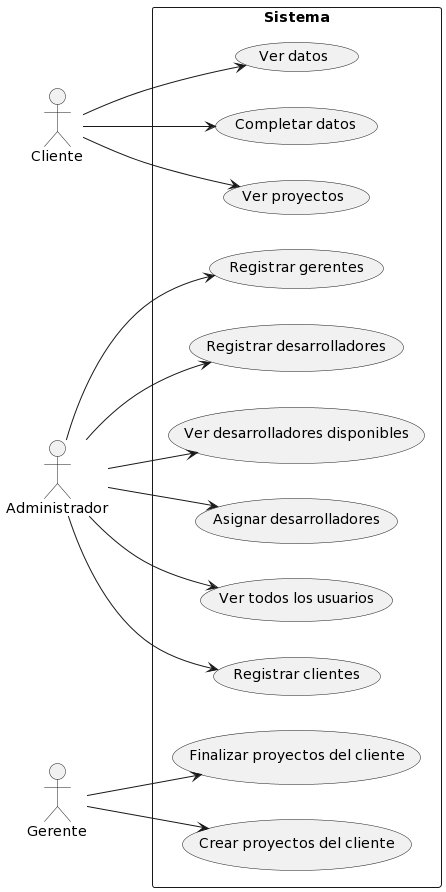

The diagram above was rendered by PlantUML. Its source (embedded in the PNG):
@startuml
left to right direction

actor Cliente as C
actor Administrador as A
actor Gerente as G

rectangle "Sistema"{
C --> (Ver proyectos)
C --> (Ver datos)
C --> (Completar datos)

G --> (Crear proyectos del cliente)
G --> (Finalizar proyectos del cliente)

A --> (Registrar clientes)
A --> (Registrar gerentes)
A --> (Registrar desarrolladores)
A --> (Ver desarrolladores disponibles)
A --> (Asignar desarrolladores)
A --> (Ver todos los usuarios)

}
@enduml